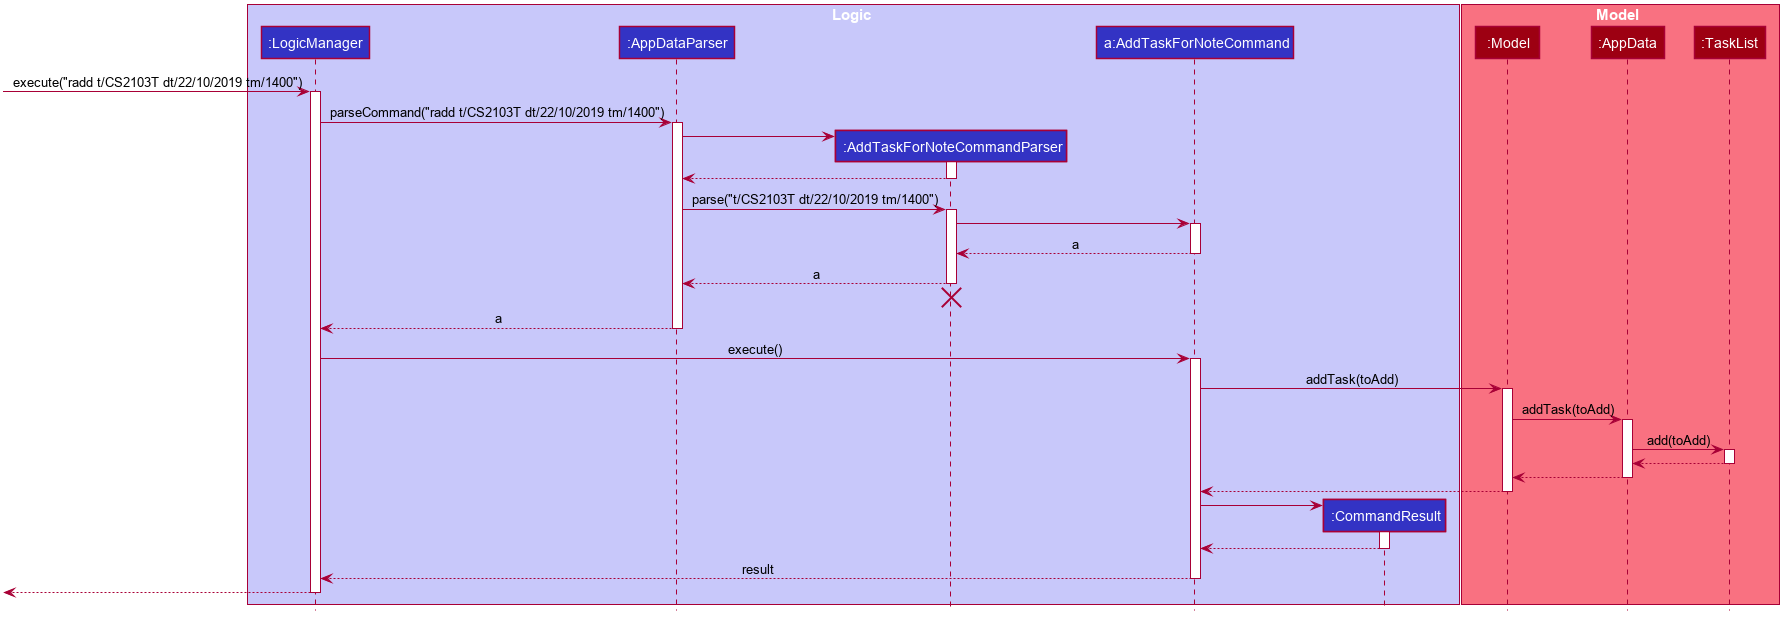

The diagram above was rendered by PlantUML. Its source (embedded in the PNG):
@startuml








skinparam BackgroundColor #FFFFFFF

skinparam Shadowing false

skinparam Class {
    FontColor #FFFFFF
    BorderThickness 1
    BorderColor #FFFFFF
    StereotypeFontColor #FFFFFF
    FontName Arial
}

skinparam Actor {
    BorderColor #000000
    Color #000000
    FontName Arial
}

skinparam Sequence {
    MessageAlign center
    BoxFontSize 15
    BoxPadding 0
    BoxFontColor #FFFFFF
    FontName Arial
}

skinparam Participant {
    FontColor #FFFFFFF
    Padding 20
}

skinparam MinClassWidth 50
skinparam ParticipantPadding 10
skinparam Shadowing false
skinparam DefaultTextAlignment center
skinparam packageStyle Rectangle

hide footbox
hide members
hide circle

box Logic #C8C8FA
participant ":LogicManager" as LogicManager #3333C4
participant ":AppDataParser" as AppDataParser #3333C4
participant ":AddTaskForNoteCommandParser" as AddTaskForNoteCommandParser #3333C4
participant "a:AddTaskForNoteCommand" as AddTaskForNoteCommand #3333C4
participant ":CommandResult" as CommandResult #3333C4
end box

box Model #F97181
participant ":Model" as Model #9D0012
participant ":AppData" as AppData #9D0012
participant ":TaskList" as TaskList #9D0012
end box

[-> LogicManager : execute("radd t/CS2103T dt/22/10/2019 tm/1400")
activate LogicManager

LogicManager -> AppDataParser : parseCommand("radd t/CS2103T dt/22/10/2019 tm/1400")
activate AppDataParser

create AddTaskForNoteCommandParser
AppDataParser -> AddTaskForNoteCommandParser
activate AddTaskForNoteCommandParser

AddTaskForNoteCommandParser --> AppDataParser
deactivate AddTaskForNoteCommandParser

AppDataParser -> AddTaskForNoteCommandParser : parse("t/CS2103T dt/22/10/2019 tm/1400")
activate AddTaskForNoteCommandParser

AddTaskForNoteCommandParser -> AddTaskForNoteCommand
activate AddTaskForNoteCommand

AddTaskForNoteCommand --> AddTaskForNoteCommandParser : a
deactivate AddTaskForNoteCommand

AddTaskForNoteCommandParser --> AppDataParser : a
deactivate AddTaskForNoteCommandParser
AddTaskForNoteCommandParser -[hidden]-> AppDataParser
destroy AddTaskForNoteCommandParser

AppDataParser --> LogicManager : a
deactivate AppDataParser

LogicManager -> AddTaskForNoteCommand : execute()
activate AddTaskForNoteCommand

AddTaskForNoteCommand -> Model : addTask(toAdd)
activate Model

Model -> AppData : addTask(toAdd)
activate AppData

AppData -> TaskList : add(toAdd)
activate TaskList

TaskList --> AppData
deactivate TaskList

AppData --> Model
deactivate AppData

Model --> AddTaskForNoteCommand
deactivate Model

create CommandResult
AddTaskForNoteCommand -> CommandResult
activate CommandResult

CommandResult --> AddTaskForNoteCommand
deactivate CommandResult

AddTaskForNoteCommand --> LogicManager : result
deactivate AddTaskForNoteCommand

[<-- LogicManager
deactivate LogicManager

@enduml